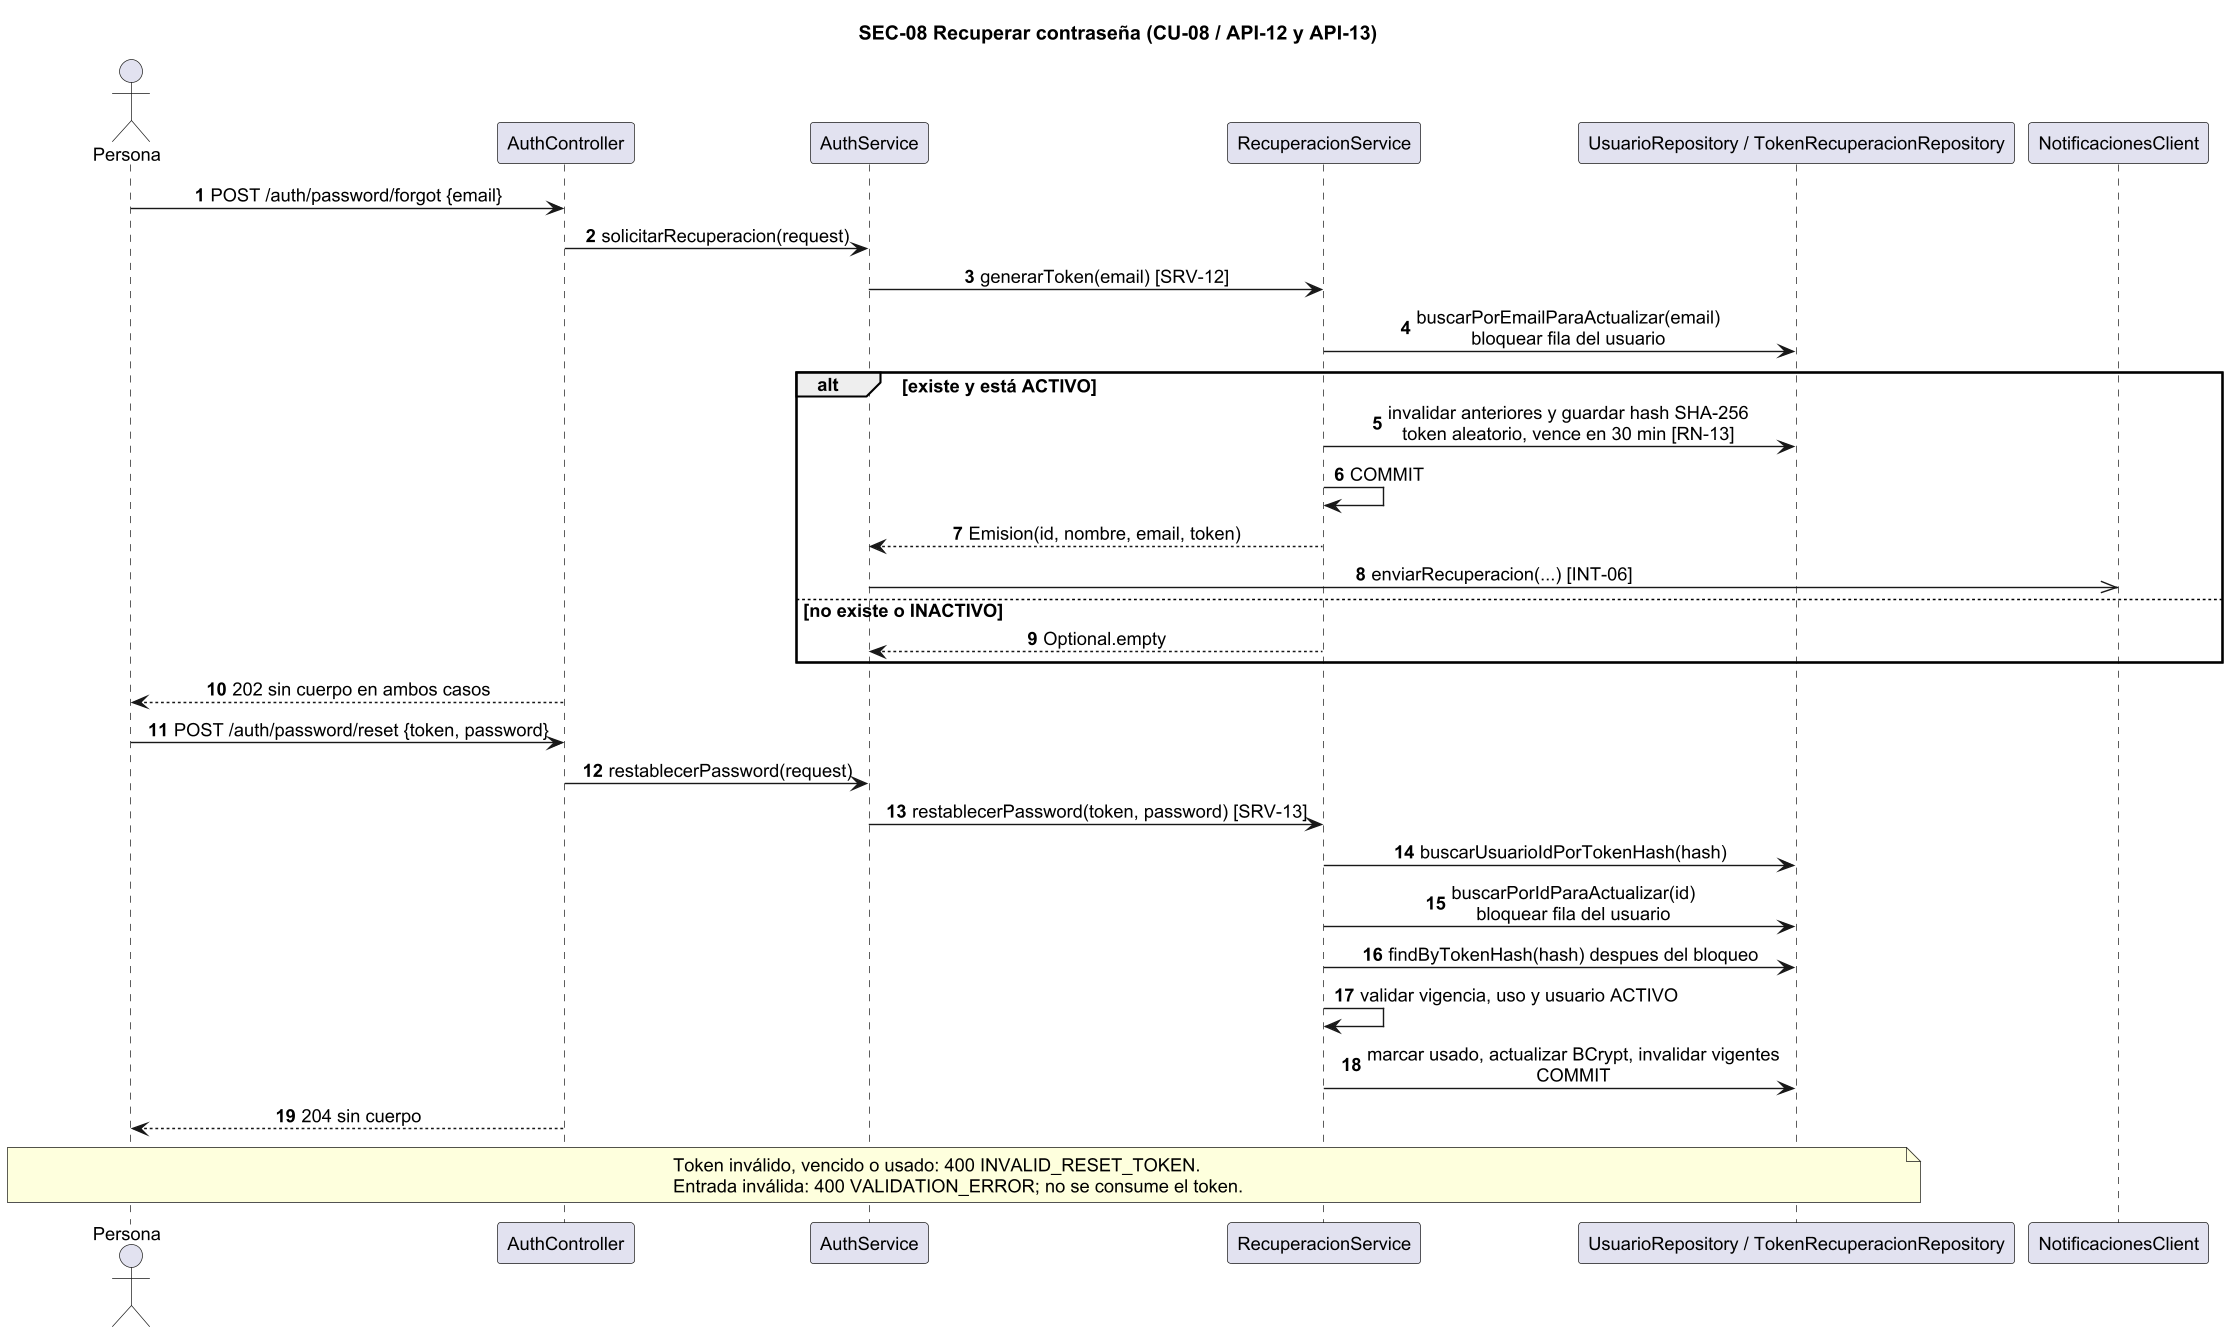

The diagram above was rendered by PlantUML. Its source (embedded in the PNG):
@startuml SEC-08
skinparam dpi 135
skinparam shadowing false
skinparam defaultFontName Arial
skinparam defaultFontSize 13
skinparam sequenceMessageAlign center
title SEC-08 Recuperar contraseña (CU-08 / API-12 y API-13)
autonumber
actor Persona as P
participant AuthController as C
participant AuthService as A
participant RecuperacionService as S
participant "UsuarioRepository / TokenRecuperacionRepository" as R
participant NotificacionesClient as N
P -> C : POST /auth/password/forgot {email}
C -> A : solicitarRecuperacion(request)
A -> S : generarToken(email) [SRV-12]
S -> R : buscarPorEmailParaActualizar(email)\nbloquear fila del usuario
alt existe y está ACTIVO
 S -> R : invalidar anteriores y guardar hash SHA-256\ntoken aleatorio, vence en 30 min [RN-13]
 S -> S : COMMIT
 S --> A : Emision(id, nombre, email, token)
 A ->> N : enviarRecuperacion(...) [INT-06]
else no existe o INACTIVO
 S --> A : Optional.empty
end
C --> P : 202 sin cuerpo en ambos casos
P -> C : POST /auth/password/reset {token, password}
C -> A : restablecerPassword(request)
A -> S : restablecerPassword(token, password) [SRV-13]
S -> R : buscarUsuarioIdPorTokenHash(hash)
S -> R : buscarPorIdParaActualizar(id)\nbloquear fila del usuario
S -> R : findByTokenHash(hash) despues del bloqueo
S -> S : validar vigencia, uso y usuario ACTIVO
S -> R : marcar usado, actualizar BCrypt, invalidar vigentes\nCOMMIT
C --> P : 204 sin cuerpo
note over P,R : Token inválido, vencido o usado: 400 INVALID_RESET_TOKEN.\nEntrada inválida: 400 VALIDATION_ERROR; no se consume el token.
@enduml